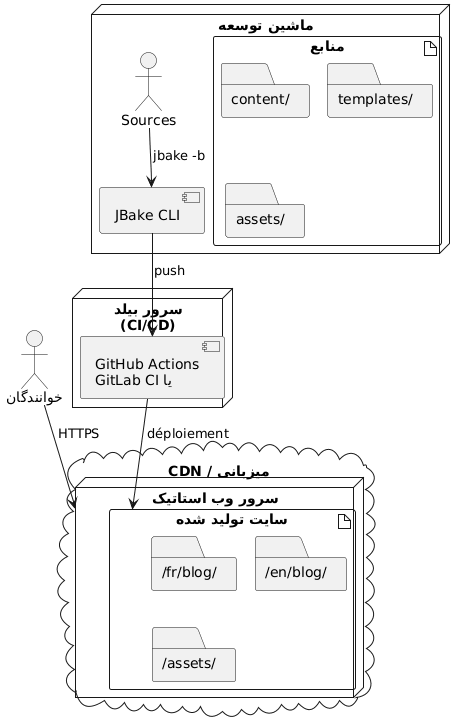

The diagram above was rendered by PlantUML. Its source (embedded in the PNG):
@startuml
node "ماشین توسعه" {
  artifact "منابع" {
    folder "content/"
    folder "templates/"
    folder "assets/"
  }

  component "JBake CLI" as jbake

  Sources --> jbake : jbake -b
}

node "سرور بیلد\n(CI/CD)" {
  component "GitHub Actions\nیا GitLab CI" as ci

  jbake --> ci : push
}

cloud "CDN / میزبانی" {
  node "سرور وب استاتیک" {
    artifact "سایت تولید شده" {
      folder "/fr/blog/"
      folder "/en/blog/"
      folder "/assets/"
    }
  }
}

ci --> "سایت تولید شده" : déploiement

actor "خوانندگان" as users

users --> "سرور وب استاتیک" : HTTPS
@enduml